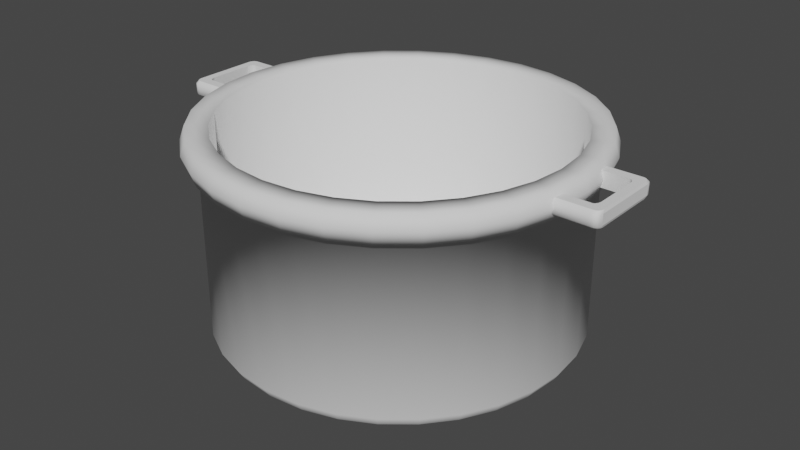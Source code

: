 # Source: m_petite_marmite.blend  (saved by Blender 3.6.13; exported with 4.5.12 LTS)
import bpy
from mathutils import Matrix  # noqa: F401  (used for matrix-valued properties, if any)

bpy.ops.wm.read_factory_settings(use_empty=True)
scene = bpy.context.scene
scene.name = 'Scene'

# ---- node groups
ng_auto_smooth = bpy.data.node_groups.new('Auto Smooth', 'GeometryNodeTree')
_s = ng_auto_smooth.interface.new_socket(name='Geometry', in_out='OUTPUT', socket_type='NodeSocketGeometry')
_s = ng_auto_smooth.interface.new_socket(name='Geometry', in_out='INPUT', socket_type='NodeSocketGeometry')
_s = ng_auto_smooth.interface.new_socket(name='Angle', in_out='INPUT', socket_type='NodeSocketFloat')
_s.subtype = 'ANGLE'
_s.min_value = 0.0
_s.max_value = 3.142
ng_auto_smooth.is_modifier = True
_N = ng_auto_smooth.nodes; _L = ng_auto_smooth.links
n0 = _N.new('NodeGroupOutput'); n0.name = 'Group Output'; n0.location = (480, -100)
n1 = _N.new('NodeGroupInput'); n1.name = 'Group Input'; n1.location = (-420, -300)
n2 = _N.new('NodeGroupInput'); n2.name = 'Group Input.001'; n2.location = (-60, -100)
n3 = _N.new('GeometryNodeSetShadeSmooth'); n3.name = 'Set Shade Smooth'; n3.location = (120, -100)
n3.domain = 'EDGE'
n4 = _N.new('GeometryNodeSetShadeSmooth'); n4.name = 'Set Shade Smooth.001'; n4.location = (300, -100)
n5 = _N.new('GeometryNodeInputMeshEdgeAngle'); n5.name = 'Edge Angle'; n5.location = (-420, -220)
n6 = _N.new('GeometryNodeInputEdgeSmooth'); n6.name = 'Is Edge Smooth'; n6.location = (-60, -160)
n7 = _N.new('GeometryNodeInputShadeSmooth'); n7.name = 'Is Face Smooth'; n7.location = (-240, -340)
n8 = _N.new('FunctionNodeBooleanMath'); n8.name = 'Boolean Math'; n8.location = (-60, -220)
n9 = _N.new('FunctionNodeCompare'); n9.name = 'Compare'; n9.location = (-240, -180)
n9.operation = 'LESS_EQUAL'
_L.new(n5.outputs[0], n9.inputs[0])
_L.new(n4.outputs[0], n0.inputs[0])
_L.new(n1.outputs[1], n9.inputs[1])
_L.new(n9.outputs[0], n8.inputs[0])
_L.new(n7.outputs[0], n8.inputs[1])
_L.new(n2.outputs[0], n3.inputs[0])
_L.new(n6.outputs[0], n3.inputs[1])
_L.new(n3.outputs[0], n4.inputs[0])
_L.new(n8.outputs[0], n3.inputs[2])
n0.is_active_output = True

# ---- world
world_world = bpy.data.worlds.new('World'); scene.world = world_world
world_world.use_nodes = True; world_world.node_tree.nodes.clear()
_N = world_world.node_tree.nodes; _L = world_world.node_tree.links
n0 = _N.new('ShaderNodeOutputWorld'); n0.name = 'World Output'; n0.location = (300, 300)
n1 = _N.new('ShaderNodeBackground'); n1.name = 'Background'; n1.location = (10, 300)
n1.inputs[0].default_value = (0.05088, 0.05088, 0.05088, 1.0)
_L.new(n1.outputs[0], n0.inputs[0])
n0.is_active_output = True
world_world.color = (0.05088, 0.05088, 0.05088)
world_world.use_sun_shadow = False
world_world.sun_shadow_jitter_overblur = 0.0

# ---- meshes
me_cylinder = bpy.data.meshes.new('Cylinder')
me_cylinder.from_pydata([(0.0, 1.0, -0.9515), (0.0, 0.9351, 0.1238), (0.1951, 0.9808, -0.9515), (0.1824, 0.9171, 0.1238), (0.3827, 0.9239, -0.9515), (0.3578, 0.8639, 0.1238), (0.5556, 0.8315, -0.9515), (0.5195, 0.7775, 0.1238), (0.7071, 0.7071, -0.9515), (0.6612, 0.6612, 0.1238), (0.8315, 0.5556, -0.9515), (0.7775, 0.5195, 0.1238), (0.9239, 0.3827, -0.9515), (0.8639, 0.3578, 0.1238), (0.9808, 0.1951, -0.9515), (0.9171, 0.1824, 0.1238), (1.0, 0.0, -0.9515), (0.9351, 0.0, 0.1238), (0.9808, -0.1951, -0.9515), (0.9171, -0.1824, 0.1238), (0.9239, -0.3827, -0.9515), (0.8639, -0.3578, 0.1238), (0.8315, -0.5556, -0.9515), (0.7775, -0.5195, 0.1238), (0.7071, -0.7071, -0.9515), (0.6612, -0.6612, 0.1238), (0.5556, -0.8315, -0.9515), (0.5195, -0.7775, 0.1238), (0.3827, -0.9239, -0.9515), (0.3578, -0.8639, 0.1238), (0.1951, -0.9808, -0.9515), (0.1824, -0.9171, 0.1238), (0.0, -1.0, -0.9515), (0.0, -0.9351, 0.1238), (-0.1951, -0.9808, -0.9515), (-0.1824, -0.9171, 0.1238), (-0.3827, -0.9239, -0.9515), (-0.3578, -0.8639, 0.1238), (-0.5556, -0.8315, -0.9515), (-0.5195, -0.7775, 0.1238), (-0.7071, -0.7071, -0.9515), (-0.6612, -0.6612, 0.1238), (-0.8315, -0.5556, -0.9515), (-0.7775, -0.5195, 0.1238), (-0.9239, -0.3827, -0.9515), (-0.8639, -0.3578, 0.1238), (-0.9808, -0.1951, -0.9515), (-0.9171, -0.1824, 0.1238), (-1.0, 0.0, -0.9515), (-0.9351, 0.0, 0.1238), (-0.9808, 0.1951, -0.9515), (-0.9171, 0.1824, 0.1238), (-0.9239, 0.3827, -0.9515), (-0.8639, 0.3578, 0.1238), (-0.8315, 0.5556, -0.9515), (-0.7775, 0.5195, 0.1238), (-0.7071, 0.7071, -0.9515), (-0.6612, 0.6612, 0.1238), (-0.5556, 0.8315, -0.9515), (-0.5195, 0.7775, 0.1238), (-0.3827, 0.9239, -0.9515), (-0.3578, 0.8639, 0.1238), (-0.1951, 0.9808, -0.9515), (-0.1824, 0.9171, 0.1238), (0.1951, 0.9808, 0.1238), (0.0, 1.0, 0.1238), (0.3827, 0.9239, 0.1238), (0.5556, 0.8315, 0.1238), (0.7071, 0.7071, 0.1238), (0.8315, 0.5556, 0.1238), (0.9239, 0.3827, 0.1238), (0.9808, 0.1951, 0.1238), (1.0, 0.0, 0.1238), (0.9808, -0.1951, 0.1238), (0.9239, -0.3827, 0.1238), (0.8315, -0.5556, 0.1238), (0.7071, -0.7071, 0.1238), (0.5556, -0.8315, 0.1238), (0.3827, -0.9239, 0.1238), (0.1951, -0.9808, 0.1238), (0.0, -1.0, 0.1238), (-0.1951, -0.9808, 0.1238), (-0.3827, -0.9239, 0.1238), (-0.5556, -0.8315, 0.1238), (-0.7071, -0.7071, 0.1238), (-0.8315, -0.5556, 0.1238), (-0.9239, -0.3827, 0.1238), (-0.9808, -0.1951, 0.1238), (-1.0, 0.0, 0.1238), (-0.9808, 0.1951, 0.1238), (-0.9239, 0.3827, 0.1238), (-0.8315, 0.5556, 0.1238), (-0.7071, 0.7071, 0.1238), (-0.5556, 0.8315, 0.1238), (-0.3827, 0.9239, 0.1238), (-0.1951, 0.9808, 0.1238), (0.1824, 0.9171, -0.8254), (2.915e-09, 0.9351, -0.8254), (0.3578, 0.8639, -0.8254), (0.5195, 0.7775, -0.8254), (0.6612, 0.6612, -0.8254), (0.7775, 0.5195, -0.8254), (0.8639, 0.3578, -0.8254), (0.9171, 0.1824, -0.8254), (0.9351, 0.0, -0.8254), (0.9171, -0.1824, -0.8254), (0.8639, -0.3578, -0.8254), (0.7775, -0.5195, -0.8254), (0.6612, -0.6612, -0.8254), (0.5195, -0.7775, -0.8254), (0.3578, -0.8639, -0.8254), (0.1824, -0.9171, -0.8254), (2.915e-09, -0.9351, -0.8254), (-0.1824, -0.9171, -0.8254), (-0.3578, -0.8639, -0.8254), (-0.5195, -0.7775, -0.8254), (-0.6612, -0.6612, -0.8254), (-0.7775, -0.5195, -0.8254), (-0.8639, -0.3578, -0.8254), (-0.9171, -0.1824, -0.8254), (-0.9351, 0.0, -0.8254), (-0.9171, 0.1824, -0.8254), (-0.8639, 0.3578, -0.8254), (-0.7775, 0.5195, -0.8254), (-0.6612, 0.6612, -0.8254), (-0.5195, 0.7775, -0.8254), (-0.3578, 0.8639, -0.8254), (-0.1824, 0.9171, -0.8254), (0.0, 1.0, -0.01823), (0.1951, 0.9808, -0.01823), (0.3827, 0.9239, -0.01823), (0.5556, 0.8315, -0.01823), (0.7071, 0.7071, -0.01823), (0.8315, 0.5556, -0.01823), (0.9239, 0.3827, -0.01823), (0.9808, 0.1951, -0.01823), (1.0, 0.0, -0.01823), (0.9808, -0.1951, -0.01823), (0.9239, -0.3827, -0.01823), (0.8315, -0.5556, -0.01823), (0.7071, -0.7071, -0.01823), (0.5556, -0.8315, -0.01823), (0.3827, -0.9239, -0.01823), (0.1951, -0.9808, -0.01823), (0.0, -1.0, -0.01823), (-0.1951, -0.9808, -0.01823), (-0.3827, -0.9239, -0.01823), (-0.5556, -0.8315, -0.01823), (-0.7071, -0.7071, -0.01823), (-0.8315, -0.5556, -0.01823), (-0.9239, -0.3827, -0.01823), (-0.9808, -0.1951, -0.01823), (-1.0, 0.0, -0.01823), (-0.9808, 0.1951, -0.01823), (-0.9239, 0.3827, -0.01823), (-0.8315, 0.5556, -0.01823), (-0.7071, 0.7071, -0.01823), (-0.5556, 0.8315, -0.01823), (-0.3827, 0.9239, -0.01823), (-0.1951, 0.9808, -0.01823), (0.2053, 1.032, 0.1275), (-3.182e-10, 1.053, 0.1275), (-3.182e-10, 1.053, -0.02196), (0.4028, 0.9724, 0.1275), (0.5848, 0.8752, 0.1275), (0.7443, 0.7443, 0.1275), (0.8752, 0.5848, 0.1275), (0.9724, 0.4028, 0.1275), (1.032, 0.2053, 0.1275), (1.053, -3.917e-10, 0.1275), (1.032, -0.2053, 0.1275), (0.9724, -0.4028, 0.1275), (0.8752, -0.5848, 0.1275), (0.7443, -0.7443, 0.1275), (0.5848, -0.8752, 0.1275), (0.4028, -0.9724, 0.1275), (0.2053, -1.032, 0.1275), (-3.182e-10, -1.053, 0.1275), (-0.2053, -1.032, 0.1275), (-0.4028, -0.9724, 0.1275), (-0.5848, -0.8752, 0.1275), (-0.7443, -0.7443, 0.1275), (-0.8752, -0.5848, 0.1275), (-0.9724, -0.4028, 0.1275), (-1.032, -0.2053, 0.1275), (-1.053, -3.917e-10, 0.1275), (-1.032, 0.2053, 0.1275), (-0.9724, 0.4028, 0.1275), (-0.8752, 0.5848, 0.1275), (-0.7443, 0.7443, 0.1275), (-0.5848, 0.8752, 0.1275), (-0.4028, 0.9724, 0.1275), (-0.2053, 1.032, 0.1275), (0.2053, 1.032, -0.02196), (0.4028, 0.9724, -0.02196), (0.5848, 0.8752, -0.02196), (0.7443, 0.7443, -0.02196), (0.8752, 0.5848, -0.02196), (0.9724, 0.4028, -0.02196), (1.032, 0.2053, -0.02196), (1.053, -3.917e-10, -0.02196), (1.032, -0.2053, -0.02196), (0.9724, -0.4028, -0.02196), (0.8752, -0.5848, -0.02196), (0.7443, -0.7443, -0.02196), (0.5848, -0.8752, -0.02196), (0.4028, -0.9724, -0.02196), (0.2053, -1.032, -0.02196), (-3.182e-10, -1.053, -0.02196), (-0.2053, -1.032, -0.02196), (-0.4028, -0.9724, -0.02196), (-0.5848, -0.8752, -0.02196), (-0.7443, -0.7443, -0.02196), (-0.8752, -0.5848, -0.02196), (-0.9724, -0.4028, -0.02196), (-1.032, -0.2053, -0.02196), (-1.053, -3.917e-10, -0.02196), (-1.032, 0.2053, -0.02196), (-0.9724, 0.4028, -0.02196), (-0.8752, 0.5848, -0.02196), (-0.7443, 0.7443, -0.02196), (-0.5848, 0.8752, -0.02196), (-0.4028, 0.9724, -0.02196), (-0.2053, 1.032, -0.02196), (2.162e-10, 1.079, 0.05277), (0.2104, 1.058, 0.05277), (0.4128, 0.9965, 0.05277), (0.5993, 0.8969, 0.05277), (0.7627, 0.7627, 0.05277), (0.8969, 0.5993, 0.05277), (0.9965, 0.4128, 0.05277), (1.058, 0.2104, 0.05277), (1.079, -4.937e-10, 0.05277), (1.058, -0.2104, 0.05277), (0.9965, -0.4128, 0.05277), (0.8969, -0.5993, 0.05277), (0.7627, -0.7627, 0.05277), (0.5993, -0.8969, 0.05277), (0.4128, -0.9965, 0.05277), (0.2104, -1.058, 0.05277), (2.162e-10, -1.079, 0.05277), (-0.2104, -1.058, 0.05277), (-0.4128, -0.9965, 0.05277), (-0.5993, -0.8969, 0.05277), (-0.7627, -0.7627, 0.05277), (-0.8969, -0.5993, 0.05277), (-0.9965, -0.4128, 0.05277), (-1.058, -0.2104, 0.05277), (-1.079, -4.937e-10, 0.05277), (-1.058, 0.2104, 0.05277), (-0.9965, 0.4128, 0.05277), (-0.8969, 0.5993, 0.05277), (-0.7627, 0.7627, 0.05277), (-0.5993, 0.8969, 0.05277), (-0.4128, 0.9965, 0.05277), (-0.2104, 1.058, 0.05277), (2.385e-10, 0.9021, -1.055), (0.176, 0.8847, -1.055), (0.3452, 0.8334, -1.055), (0.5012, 0.75, -1.055), (0.6379, 0.6379, -1.055), (0.75, 0.5012, -1.055), (0.8334, 0.3452, -1.055), (0.8847, 0.176, -1.055), (0.9021, 1.459e-09, -1.055), (0.8847, -0.176, -1.055), (0.8334, -0.3452, -1.055), (0.75, -0.5012, -1.055), (0.6379, -0.6379, -1.055), (0.5012, -0.75, -1.055), (0.3452, -0.8334, -1.055), (0.176, -0.8847, -1.055), (2.385e-10, -0.9021, -1.055), (-0.176, -0.8847, -1.055), (-0.3452, -0.8334, -1.055), (-0.5012, -0.75, -1.055), (-0.6379, -0.6379, -1.055), (-0.75, -0.5012, -1.055), (-0.8334, -0.3452, -1.055), (-0.8847, -0.176, -1.055), (-0.9021, 1.459e-09, -1.055), (-0.8847, 0.176, -1.055), (-0.8334, 0.3452, -1.055), (-0.75, 0.5012, -1.055), (-0.6379, 0.6379, -1.055), (-0.5012, 0.75, -1.055), (-0.3452, 0.8334, -1.055), (-0.176, 0.8847, -1.055), (-0.8945, -0.3705, -1.003), (-0.805, -0.5379, -1.003), (-0.1889, 0.9496, -1.003), (-0.3705, 0.8945, -1.003), (0.9496, -0.1889, -1.003), (0.9682, 7.428e-10, -1.003), (-0.3705, -0.8945, -1.003), (-0.1889, -0.9496, -1.003), (-0.805, 0.5379, -1.003), (-0.8945, 0.3705, -1.003), (0.805, 0.5379, -1.003), (0.6846, 0.6846, -1.003), (0.3705, -0.8945, -1.003), (0.5379, -0.805, -1.003), (-0.9496, -0.1889, -1.003), (0.1889, 0.9496, -1.003), (1.549e-10, 0.9682, -1.003), (0.8945, -0.3705, -1.003), (-0.5379, -0.805, -1.003), (-0.6846, 0.6846, -1.003), (0.8945, 0.3705, -1.003), (0.1889, -0.9496, -1.003), (-0.9682, 7.428e-10, -1.003), (0.3705, 0.8945, -1.003), (0.805, -0.5379, -1.003), (-0.6846, -0.6846, -1.003), (-0.5379, 0.805, -1.003), (0.9496, 0.1889, -1.003), (1.549e-10, -0.9682, -1.003), (-0.9496, 0.1889, -1.003), (0.5379, 0.805, -1.003), (0.6846, -0.6846, -1.003)], [], [(142, 141, 205, 206), (76, 77, 174, 173), (143, 142, 206, 207), (67, 68, 165, 164), (93, 94, 191, 190), (144, 143, 207, 208), (84, 85, 182, 181), (145, 144, 208, 209), (75, 76, 173, 172), (146, 145, 209, 210), (66, 67, 164, 163), (92, 93, 190, 189), (147, 146, 210, 211), (83, 84, 181, 180), (148, 147, 211, 212), (74, 75, 172, 171), (64, 66, 163, 160), (149, 148, 212, 213), (91, 92, 189, 188), (150, 149, 213, 214), (82, 83, 180, 179), (151, 150, 214, 215), (73, 74, 171, 170), (152, 151, 215, 216), (90, 91, 188, 187), (65, 64, 160, 161), (153, 152, 216, 217), (81, 82, 179, 178), (154, 153, 217, 218), (72, 73, 170, 169), (51, 49, 120, 121), (155, 154, 218, 219), (129, 128, 162, 193), (289, 288, 278, 277), (1, 3, 64, 65), (3, 5, 66, 64), (5, 7, 67, 66), (7, 9, 68, 67), (9, 11, 69, 68), (11, 13, 70, 69), (13, 15, 71, 70), (15, 17, 72, 71), (17, 19, 73, 72), (19, 21, 74, 73), (21, 23, 75, 74), (23, 25, 76, 75), (25, 27, 77, 76), (27, 29, 78, 77), (29, 31, 79, 78), (31, 33, 80, 79), (33, 35, 81, 80), (35, 37, 82, 81), (37, 39, 83, 82), (39, 41, 84, 83), (41, 43, 85, 84), (43, 45, 86, 85), (45, 47, 87, 86), (47, 49, 88, 87), (49, 51, 89, 88), (51, 53, 90, 89), (53, 55, 91, 90), (55, 57, 92, 91), (57, 59, 93, 92), (59, 61, 94, 93), (61, 63, 95, 94), (63, 1, 65, 95), (96, 97, 127, 126, 125, 124, 123, 122, 121, 120, 119, 118, 117, 116, 115, 114, 113, 112, 111, 110, 109, 108, 107, 106, 105, 104, 103, 102, 101, 100, 99, 98), (25, 23, 107, 108), (53, 51, 121, 122), (27, 25, 108, 109), (55, 53, 122, 123), (29, 27, 109, 110), (3, 1, 97, 96), (57, 55, 123, 124), (31, 29, 110, 111), (5, 3, 96, 98), (59, 57, 124, 125), (33, 31, 111, 112), (7, 5, 98, 99), (61, 59, 125, 126), (35, 33, 112, 113), (9, 7, 99, 100), (63, 61, 126, 127), (37, 35, 113, 114), (11, 9, 100, 101), (1, 63, 127, 97), (39, 37, 114, 115), (13, 11, 101, 102), (41, 39, 115, 116), (15, 13, 102, 103), (43, 41, 116, 117), (17, 15, 103, 104), (45, 43, 117, 118), (19, 17, 104, 105), (47, 45, 118, 119), (21, 19, 105, 106), (49, 47, 119, 120), (23, 21, 106, 107), (62, 159, 128, 0), (60, 158, 159, 62), (58, 157, 158, 60), (56, 156, 157, 58), (54, 155, 156, 56), (52, 154, 155, 54), (50, 153, 154, 52), (48, 152, 153, 50), (46, 151, 152, 48), (44, 150, 151, 46), (42, 149, 150, 44), (40, 148, 149, 42), (38, 147, 148, 40), (36, 146, 147, 38), (34, 145, 146, 36), (32, 144, 145, 34), (30, 143, 144, 32), (28, 142, 143, 30), (26, 141, 142, 28), (24, 140, 141, 26), (22, 139, 140, 24), (20, 138, 139, 22), (18, 137, 138, 20), (16, 136, 137, 18), (14, 135, 136, 16), (12, 134, 135, 14), (10, 133, 134, 12), (8, 132, 133, 10), (6, 131, 132, 8), (4, 130, 131, 6), (2, 129, 130, 4), (0, 128, 129, 2), (224, 161, 160, 225), (225, 160, 163, 226), (226, 163, 164, 227), (227, 164, 165, 228), (228, 165, 166, 229), (229, 166, 167, 230), (230, 167, 168, 231), (231, 168, 169, 232), (232, 169, 170, 233), (233, 170, 171, 234), (234, 171, 172, 235), (235, 172, 173, 236), (236, 173, 174, 237), (237, 174, 175, 238), (238, 175, 176, 239), (239, 176, 177, 240), (240, 177, 178, 241), (241, 178, 179, 242), (242, 179, 180, 243), (243, 180, 181, 244), (244, 181, 182, 245), (245, 182, 183, 246), (246, 183, 184, 247), (247, 184, 185, 248), (248, 185, 186, 249), (249, 186, 187, 250), (250, 187, 188, 251), (251, 188, 189, 252), (252, 189, 190, 253), (253, 190, 191, 254), (254, 191, 192, 255), (255, 192, 161, 224), (85, 86, 183, 182), (141, 140, 204, 205), (94, 95, 192, 191), (140, 139, 203, 204), (68, 69, 166, 165), (77, 78, 175, 174), (139, 138, 202, 203), (86, 87, 184, 183), (138, 137, 201, 202), (95, 65, 161, 192), (137, 136, 200, 201), (69, 70, 167, 166), (78, 79, 176, 175), (136, 135, 199, 200), (87, 88, 185, 184), (135, 134, 198, 199), (134, 133, 197, 198), (70, 71, 168, 167), (128, 159, 223, 162), (79, 80, 177, 176), (133, 132, 196, 197), (159, 158, 222, 223), (88, 89, 186, 185), (132, 131, 195, 196), (158, 157, 221, 222), (131, 130, 194, 195), (71, 72, 169, 168), (157, 156, 220, 221), (80, 81, 178, 177), (130, 129, 193, 194), (156, 155, 219, 220), (89, 90, 187, 186), (223, 255, 224, 162), (222, 254, 255, 223), (221, 253, 254, 222), (220, 252, 253, 221), (219, 251, 252, 220), (218, 250, 251, 219), (217, 249, 250, 218), (216, 248, 249, 217), (215, 247, 248, 216), (214, 246, 247, 215), (213, 245, 246, 214), (212, 244, 245, 213), (211, 243, 244, 212), (210, 242, 243, 211), (209, 241, 242, 210), (208, 240, 241, 209), (207, 239, 240, 208), (206, 238, 239, 207), (205, 237, 238, 206), (204, 236, 237, 205), (203, 235, 236, 204), (202, 234, 235, 203), (201, 233, 234, 202), (200, 232, 233, 201), (199, 231, 232, 200), (198, 230, 231, 199), (197, 229, 230, 198), (196, 228, 229, 197), (195, 227, 228, 196), (194, 226, 227, 195), (193, 225, 226, 194), (162, 224, 225, 193), (256, 257, 258, 259, 260, 261, 262, 263, 264, 265, 266, 267, 268, 269, 270, 271, 272, 273, 274, 275, 276, 277, 278, 279, 280, 281, 282, 283, 284, 285, 286, 287), (291, 290, 287, 286), (293, 292, 265, 264), (295, 294, 274, 273), (297, 296, 283, 282), (299, 298, 261, 260), (301, 300, 270, 269), (288, 302, 279, 278), (304, 303, 257, 256), (290, 304, 256, 287), (292, 305, 266, 265), (294, 306, 275, 274), (296, 307, 284, 283), (298, 308, 262, 261), (300, 309, 271, 270), (302, 310, 280, 279), (303, 311, 258, 257), (305, 312, 267, 266), (306, 313, 276, 275), (307, 314, 285, 284), (308, 315, 263, 262), (309, 316, 272, 271), (310, 317, 281, 280), (311, 318, 259, 258), (312, 319, 268, 267), (313, 289, 277, 276), (314, 291, 286, 285), (315, 293, 264, 263), (316, 295, 273, 272), (317, 297, 282, 281), (318, 299, 260, 259), (319, 301, 269, 268), (24, 26, 301, 319), (6, 8, 299, 318), (50, 52, 297, 317), (32, 34, 295, 316), (14, 16, 293, 315), (58, 60, 291, 314), (40, 42, 289, 313), (22, 24, 319, 312), (4, 6, 318, 311), (48, 50, 317, 310), (30, 32, 316, 309), (12, 14, 315, 308), (56, 58, 314, 307), (38, 40, 313, 306), (20, 22, 312, 305), (2, 4, 311, 303), (46, 48, 310, 302), (28, 30, 309, 300), (10, 12, 308, 298), (54, 56, 307, 296), (36, 38, 306, 294), (18, 20, 305, 292), (62, 0, 304, 290), (0, 2, 303, 304), (44, 46, 302, 288), (26, 28, 300, 301), (8, 10, 298, 299), (52, 54, 296, 297), (34, 36, 294, 295), (16, 18, 292, 293), (60, 62, 290, 291), (42, 44, 288, 289)])
me_cylinder.polygons.foreach_set('use_smooth', [True] * 290)
_uv = me_cylinder.uv_layers.new(name='UVMap')
_uv.uv.foreach_set('vector', [0.5625, 0.9368, 0.5938, 0.9368, 0.5938, 0.9368, 0.5625, 0.9368, 0.4197, 0.08029, 0.3833, 0.05045, 0.3833, 0.05045, 0.4197, 0.08029, 0.5312, 0.9368, 0.5625, 0.9368, 0.5625, 0.9368, 0.5312, 0.9368, 0.3833, 0.4496, 0.4197, 0.4197, 0.4197, 0.4197, 0.3833, 0.4496, 0.1167, 0.4496, 0.1582, 0.4717, 0.1582, 0.4717, 0.1167, 0.4496, 0.5, 0.9368, 0.5312, 0.9368, 0.5312, 0.9368, 0.5, 0.9368, 0.08029, 0.08029, 0.05045, 0.1167, 0.05045, 0.1167, 0.08029, 0.08029, 0.4688, 0.9368, 0.5, 0.9368, 0.5, 0.9368, 0.4688, 0.9368, 0.4496, 0.1167, 0.4197, 0.08029, 0.4197, 0.08029, 0.4496, 0.1167, 0.4375, 0.9368, 0.4688, 0.9368, 0.4688, 0.9368, 0.4375, 0.9368, 0.3418, 0.4717, 0.3833, 0.4496, 0.3833, 0.4496, 0.3418, 0.4717, 0.08029, 0.4197, 0.1167, 0.4496, 0.1167, 0.4496, 0.08029, 0.4197, 0.4062, 0.9368, 0.4375, 0.9368, 0.4375, 0.9368, 0.4062, 0.9368, 0.1167, 0.05045, 0.08029, 0.08029, 0.08029, 0.08029, 0.1167, 0.05045, 0.375, 0.9368, 0.4062, 0.9368, 0.4062, 0.9368, 0.375, 0.9368, 0.4717, 0.1582, 0.4496, 0.1167, 0.4496, 0.1167, 0.4717, 0.1582, 0.2968, 0.4854, 0.3418, 0.4717, 0.3418, 0.4717, 0.2968, 0.4854, 0.3438, 0.9368, 0.375, 0.9368, 0.375, 0.9368, 0.3438, 0.9368, 0.05045, 0.3833, 0.08029, 0.4197, 0.08029, 0.4197, 0.05045, 0.3833, 0.3125, 0.9368, 0.3438, 0.9368, 0.3438, 0.9368, 0.3125, 0.9368, 0.1582, 0.02827, 0.1167, 0.05045, 0.1167, 0.05045, 0.1582, 0.02827, 0.2812, 0.9368, 0.3125, 0.9368, 0.3125, 0.9368, 0.2812, 0.9368, 0.4854, 0.2032, 0.4717, 0.1582, 0.4717, 0.1582, 0.4854, 0.2032, 0.25, 0.9368, 0.2812, 0.9368, 0.2812, 0.9368, 0.25, 0.9368, 0.02827, 0.3418, 0.05045, 0.3833, 0.05045, 0.3833, 0.02827, 0.3418, 0.25, 0.49, 0.2968, 0.4854, 0.2968, 0.4854, 0.25, 0.49, 0.2188, 0.9368, 0.25, 0.9368, 0.25, 0.9368, 0.2188, 0.9368, 0.2032, 0.01461, 0.1582, 0.02827, 0.1582, 0.02827, 0.2032, 0.01461, 0.1875, 0.9368, 0.2188, 0.9368, 0.2188, 0.9368, 0.1875, 0.9368, 0.49, 0.25, 0.4854, 0.2032, 0.4854, 0.2032, 0.49, 0.25, 0.0299, 0.2938, 0.02559, 0.25, 0.02559, 0.25, 0.0299, 0.2938, 0.1562, 0.9368, 0.1875, 0.9368, 0.1875, 0.9368, 0.1562, 0.9368, 0.9688, 0.9368, 1.0, 0.9368, 1.0, 0.9368, 0.9688, 0.9368, 0.3438, 0.5, 0.3125, 0.5, 0.3125, 0.5, 0.3438, 0.5, 0.25, 0.4744, 0.2938, 0.4701, 0.2968, 0.4854, 0.25, 0.49, 0.2938, 0.4701, 0.3359, 0.4573, 0.3418, 0.4717, 0.2968, 0.4854, 0.3359, 0.4573, 0.3747, 0.4366, 0.3833, 0.4496, 0.3418, 0.4717, 0.3747, 0.4366, 0.4087, 0.4087, 0.4197, 0.4197, 0.3833, 0.4496, 0.4087, 0.4087, 0.4366, 0.3747, 0.4496, 0.3833, 0.4197, 0.4197, 0.4366, 0.3747, 0.4573, 0.3359, 0.4717, 0.3418, 0.4496, 0.3833, 0.4573, 0.3359, 0.4701, 0.2938, 0.4854, 0.2968, 0.4717, 0.3418, 0.4701, 0.2938, 0.4744, 0.25, 0.49, 0.25, 0.4854, 0.2968, 0.4744, 0.25, 0.4701, 0.2062, 0.4854, 0.2032, 0.49, 0.25, 0.4701, 0.2062, 0.4573, 0.1641, 0.4717, 0.1582, 0.4854, 0.2032, 0.4573, 0.1641, 0.4366, 0.1253, 0.4496, 0.1167, 0.4717, 0.1582, 0.4366, 0.1253, 0.4087, 0.09132, 0.4197, 0.08029, 0.4496, 0.1167, 0.4087, 0.09132, 0.3747, 0.06341, 0.3833, 0.05045, 0.4197, 0.08029, 0.3747, 0.06341, 0.3359, 0.04267, 0.3418, 0.02827, 0.3833, 0.05045, 0.3359, 0.04267, 0.2938, 0.0299, 0.2968, 0.01461, 0.3418, 0.02827, 0.2938, 0.0299, 0.25, 0.02559, 0.25, 0.01, 0.2968, 0.01461, 0.25, 0.02559, 0.2062, 0.0299, 0.2032, 0.01461, 0.25, 0.01, 0.2062, 0.0299, 0.1641, 0.04267, 0.1582, 0.02827, 0.2032, 0.01461, 0.1641, 0.04267, 0.1253, 0.06341, 0.1167, 0.05045, 0.1582, 0.02827, 0.1253, 0.06341, 0.09132, 0.09132, 0.08029, 0.08029, 0.1167, 0.05045, 0.09132, 0.09132, 0.06341, 0.1253, 0.05045, 0.1167, 0.08029, 0.08029, 0.06341, 0.1253, 0.04267, 0.1641, 0.02827, 0.1582, 0.05045, 0.1167, 0.04267, 0.1641, 0.0299, 0.2062, 0.01461, 0.2032, 0.02827, 0.1582, 0.0299, 0.2062, 0.02559, 0.25, 0.01, 0.25, 0.01461, 0.2032, 0.02559, 0.25, 0.0299, 0.2938, 0.01461, 0.2968, 0.01, 0.25, 0.0299, 0.2938, 0.04267, 0.3359, 0.02827, 0.3418, 0.01461, 0.2968, 0.04267, 0.3359, 0.06341, 0.3747, 0.05045, 0.3833, 0.02827, 0.3418, 0.06341, 0.3747, 0.09132, 0.4087, 0.08029, 0.4197, 0.05045, 0.3833, 0.09132, 0.4087, 0.1253, 0.4366, 0.1167, 0.4496, 0.08029, 0.4197, 0.1253, 0.4366, 0.1641, 0.4573, 0.1582, 0.4717, 0.1167, 0.4496, 0.1641, 0.4573, 0.2062, 0.4701, 0.2032, 0.4854, 0.1582, 0.4717, 0.2062, 0.4701, 0.25, 0.4744, 0.25, 0.49, 0.2032, 0.4854, 0.2938, 0.4701, 0.25, 0.4744, 0.2062, 0.4701, 0.1641, 0.4573, 0.1253, 0.4366, 0.09132, 0.4087, 0.06341, 0.3747, 0.04267, 0.3359, 0.0299, 0.2938, 0.02559, 0.25, 0.0299, 0.2062, 0.04267, 0.1641, 0.06341, 0.1253, 0.09132, 0.09132, 0.1253, 0.06341, 0.1641, 0.04267, 0.2062, 0.0299, 0.25, 0.02559, 0.2938, 0.0299, 0.3359, 0.04267, 0.3747, 0.06341, 0.4087, 0.09132, 0.4366, 0.1253, 0.4573, 0.1641, 0.4701, 0.2062, 0.4744, 0.25, 0.4701, 0.2938, 0.4573, 0.3359, 0.4366, 0.3747, 0.4087, 0.4087, 0.3747, 0.4366, 0.3359, 0.4573, 0.4087, 0.09132, 0.4366, 0.1253, 0.4366, 0.1253, 0.4087, 0.09132, 0.04267, 0.3359, 0.0299, 0.2938, 0.0299, 0.2938, 0.04267, 0.3359, 0.3747, 0.06341, 0.4087, 0.09132, 0.4087, 0.09132, 0.3747, 0.06341, 0.06341, 0.3747, 0.04267, 0.3359, 0.04267, 0.3359, 0.06341, 0.3747, 0.3359, 0.04267, 0.3747, 0.06341, 0.3747, 0.06341, 0.3359, 0.04267, 0.2938, 0.4701, 0.25, 0.4744, 0.25, 0.4744, 0.2938, 0.4701, 0.09132, 0.4087, 0.06341, 0.3747, 0.06341, 0.3747, 0.09132, 0.4087, 0.2938, 0.0299, 0.3359, 0.04267, 0.3359, 0.04267, 0.2938, 0.0299, 0.3359, 0.4573, 0.2938, 0.4701, 0.2938, 0.4701, 0.3359, 0.4573, 0.1253, 0.4366, 0.09132, 0.4087, 0.09132, 0.4087, 0.1253, 0.4366, 0.25, 0.02559, 0.2938, 0.0299, 0.2938, 0.0299, 0.25, 0.02559, 0.3747, 0.4366, 0.3359, 0.4573, 0.3359, 0.4573, 0.3747, 0.4366, 0.1641, 0.4573, 0.1253, 0.4366, 0.1253, 0.4366, 0.1641, 0.4573, 0.2062, 0.0299, 0.25, 0.02559, 0.25, 0.02559, 0.2062, 0.0299, 0.4087, 0.4087, 0.3747, 0.4366, 0.3747, 0.4366, 0.4087, 0.4087, 0.2062, 0.4701, 0.1641, 0.4573, 0.1641, 0.4573, 0.2062, 0.4701, 0.1641, 0.04267, 0.2062, 0.0299, 0.2062, 0.0299, 0.1641, 0.04267, 0.4366, 0.3747, 0.4087, 0.4087, 0.4087, 0.4087, 0.4366, 0.3747, 0.25, 0.4744, 0.2062, 0.4701, 0.2062, 0.4701, 0.25, 0.4744, 0.1253, 0.06341, 0.1641, 0.04267, 0.1641, 0.04267, 0.1253, 0.06341, 0.4573, 0.3359, 0.4366, 0.3747, 0.4366, 0.3747, 0.4573, 0.3359, 0.09132, 0.09132, 0.1253, 0.06341, 0.1253, 0.06341, 0.09132, 0.09132, 0.4701, 0.2938, 0.4573, 0.3359, 0.4573, 0.3359, 0.4701, 0.2938, 0.06341, 0.1253, 0.09132, 0.09132, 0.09132, 0.09132, 0.06341, 0.1253, 0.4744, 0.25, 0.4701, 0.2938, 0.4701, 0.2938, 0.4744, 0.25, 0.04267, 0.1641, 0.06341, 0.1253, 0.06341, 0.1253, 0.04267, 0.1641, 0.4701, 0.2062, 0.4744, 0.25, 0.4744, 0.25, 0.4701, 0.2062, 0.0299, 0.2062, 0.04267, 0.1641, 0.04267, 0.1641, 0.0299, 0.2062, 0.4573, 0.1641, 0.4701, 0.2062, 0.4701, 0.2062, 0.4573, 0.1641, 0.02559, 0.25, 0.0299, 0.2062, 0.0299, 0.2062, 0.02559, 0.25, 0.4366, 0.1253, 0.4573, 0.1641, 0.4573, 0.1641, 0.4366, 0.1253, 0.03125, 0.5, 0.03125, 0.9368, 0.0, 0.9368, 0.0, 0.5, 0.0625, 0.5, 0.0625, 0.9368, 0.03125, 0.9368, 0.03125, 0.5, 0.09375, 0.5, 0.09375, 0.9368, 0.0625, 0.9368, 0.0625, 0.5, 0.125, 0.5, 0.125, 0.9368, 0.09375, 0.9368, 0.09375, 0.5, 0.1562, 0.5, 0.1562, 0.9368, 0.125, 0.9368, 0.125, 0.5, 0.1875, 0.5, 0.1875, 0.9368, 0.1562, 0.9368, 0.1562, 0.5, 0.2188, 0.5, 0.2188, 0.9368, 0.1875, 0.9368, 0.1875, 0.5, 0.25, 0.5, 0.25, 0.9368, 0.2188, 0.9368, 0.2188, 0.5, 0.2812, 0.5, 0.2812, 0.9368, 0.25, 0.9368, 0.25, 0.5, 0.3125, 0.5, 0.3125, 0.9368, 0.2812, 0.9368, 0.2812, 0.5, 0.3438, 0.5, 0.3438, 0.9368, 0.3125, 0.9368, 0.3125, 0.5, 0.375, 0.5, 0.375, 0.9368, 0.3438, 0.9368, 0.3438, 0.5, 0.4062, 0.5, 0.4062, 0.9368, 0.375, 0.9368, 0.375, 0.5, 0.4375, 0.5, 0.4375, 0.9368, 0.4062, 0.9368, 0.4062, 0.5, 0.4688, 0.5, 0.4688, 0.9368, 0.4375, 0.9368, 0.4375, 0.5, 0.5, 0.5, 0.5, 0.9368, 0.4688, 0.9368, 0.4688, 0.5, 0.5312, 0.5, 0.5312, 0.9368, 0.5, 0.9368, 0.5, 0.5, 0.5625, 0.5, 0.5625, 0.9368, 0.5312, 0.9368, 0.5312, 0.5, 0.5938, 0.5, 0.5938, 0.9368, 0.5625, 0.9368, 0.5625, 0.5, 0.625, 0.5, 0.625, 0.9368, 0.5938, 0.9368, 0.5938, 0.5, 0.6562, 0.5, 0.6562, 0.9368, 0.625, 0.9368, 0.625, 0.5, 0.6875, 0.5, 0.6875, 0.9368, 0.6562, 0.9368, 0.6562, 0.5, 0.7188, 0.5, 0.7188, 0.9368, 0.6875, 0.9368, 0.6875, 0.5, 0.75, 0.5, 0.75, 0.9368, 0.7188, 0.9368, 0.7188, 0.5, 0.7812, 0.5, 0.7812, 0.9368, 0.75, 0.9368, 0.75, 0.5, 0.8125, 0.5, 0.8125, 0.9368, 0.7812, 0.9368, 0.7812, 0.5, 0.8438, 0.5, 0.8438, 0.9368, 0.8125, 0.9368, 0.8125, 0.5, 0.875, 0.5, 0.875, 0.9368, 0.8438, 0.9368, 0.8438, 0.5, 0.9062, 0.5, 0.9062, 0.9368, 0.875, 0.9368, 0.875, 0.5, 0.9375, 0.5, 0.9375, 0.9368, 0.9062, 0.9368, 0.9062, 0.5, 0.9688, 0.5, 0.9688, 0.9368, 0.9375, 0.9368, 0.9375, 0.5, 1.0, 0.5, 1.0, 0.9368, 0.9688, 0.9368, 0.9688, 0.5, 1.0, 0.9684, 1.0, 1.0, 0.9688, 1.0, 0.9688, 0.9684, 0.9688, 0.9684, 0.9688, 1.0, 0.9375, 1.0, 0.9375, 0.9684, 0.9375, 0.9684, 0.9375, 1.0, 0.9062, 1.0, 0.9062, 0.9684, 0.9062, 0.9684, 0.9062, 1.0, 0.875, 1.0, 0.875, 0.9684, 0.875, 0.9684, 0.875, 1.0, 0.8438, 1.0, 0.8438, 0.9684, 0.8438, 0.9684, 0.8438, 1.0, 0.8125, 1.0, 0.8125, 0.9684, 0.8125, 0.9684, 0.8125, 1.0, 0.7812, 1.0, 0.7812, 0.9684, 0.7812, 0.9684, 0.7812, 1.0, 0.75, 1.0, 0.75, 0.9684, 0.75, 0.9684, 0.75, 1.0, 0.7188, 1.0, 0.7188, 0.9684, 0.7188, 0.9684, 0.7188, 1.0, 0.6875, 1.0, 0.6875, 0.9684, 0.6875, 0.9684, 0.6875, 1.0, 0.6562, 1.0, 0.6562, 0.9684, 0.6562, 0.9684, 0.6562, 1.0, 0.625, 1.0, 0.625, 0.9684, 0.625, 0.9684, 0.625, 1.0, 0.5938, 1.0, 0.5938, 0.9684, 0.5938, 0.9684, 0.5938, 1.0, 0.5625, 1.0, 0.5625, 0.9684, 0.5625, 0.9684, 0.5625, 1.0, 0.5312, 1.0, 0.5312, 0.9684, 0.5312, 0.9684, 0.5312, 1.0, 0.5, 1.0, 0.5, 0.9684, 0.5, 0.9684, 0.5, 1.0, 0.4688, 1.0, 0.4688, 0.9684, 0.4688, 0.9684, 0.4688, 1.0, 0.4375, 1.0, 0.4375, 0.9684, 0.4375, 0.9684, 0.4375, 1.0, 0.4062, 1.0, 0.4062, 0.9684, 0.4062, 0.9684, 0.4062, 1.0, 0.375, 1.0, 0.375, 0.9684, 0.375, 0.9684, 0.375, 1.0, 0.3438, 1.0, 0.3438, 0.9684, 0.3438, 0.9684, 0.3438, 1.0, 0.3125, 1.0, 0.3125, 0.9684, 0.3125, 0.9684, 0.3125, 1.0, 0.2812, 1.0, 0.2812, 0.9684, 0.2812, 0.9684, 0.2812, 1.0, 0.25, 1.0, 0.25, 0.9684, 0.25, 0.9684, 0.25, 1.0, 0.2188, 1.0, 0.2188, 0.9684, 0.2188, 0.9684, 0.2188, 1.0, 0.1875, 1.0, 0.1875, 0.9684, 0.1875, 0.9684, 0.1875, 1.0, 0.1562, 1.0, 0.1562, 0.9684, 0.1562, 0.9684, 0.1562, 1.0, 0.125, 1.0, 0.125, 0.9684, 0.125, 0.9684, 0.125, 1.0, 0.09375, 1.0, 0.09375, 0.9684, 0.09375, 0.9684, 0.09375, 1.0, 0.0625, 1.0, 0.0625, 0.9684, 0.0625, 0.9684, 0.0625, 1.0, 0.03125, 1.0, 0.03125, 0.9684, 0.03125, 0.9684, 0.03125, 1.0, 0.0, 1.0, 0.0, 0.9684, 0.05045, 0.1167, 0.02827, 0.1582, 0.02827, 0.1582, 0.05045, 0.1167, 0.5938, 0.9368, 0.625, 0.9368, 0.625, 0.9368, 0.5938, 0.9368, 0.1582, 0.4717, 0.2032, 0.4854, 0.2032, 0.4854, 0.1582, 0.4717, 0.625, 0.9368, 0.6562, 0.9368, 0.6562, 0.9368, 0.625, 0.9368, 0.4197, 0.4197, 0.4496, 0.3833, 0.4496, 0.3833, 0.4197, 0.4197, 0.3833, 0.05045, 0.3418, 0.02827, 0.3418, 0.02827, 0.3833, 0.05045, 0.6562, 0.9368, 0.6875, 0.9368, 0.6875, 0.9368, 0.6562, 0.9368, 0.02827, 0.1582, 0.01461, 0.2032, 0.01461, 0.2032, 0.02827, 0.1582, 0.6875, 0.9368, 0.7188, 0.9368, 0.7188, 0.9368, 0.6875, 0.9368, 0.2032, 0.4854, 0.25, 0.49, 0.25, 0.49, 0.2032, 0.4854, 0.7188, 0.9368, 0.75, 0.9368, 0.75, 0.9368, 0.7188, 0.9368, 0.4496, 0.3833, 0.4717, 0.3418, 0.4717, 0.3418, 0.4496, 0.3833, 0.3418, 0.02827, 0.2968, 0.01461, 0.2968, 0.01461, 0.3418, 0.02827, 0.75, 0.9368, 0.7812, 0.9368, 0.7812, 0.9368, 0.75, 0.9368, 0.01461, 0.2032, 0.01, 0.25, 0.01, 0.25, 0.01461, 0.2032, 0.7812, 0.9368, 0.8125, 0.9368, 0.8125, 0.9368, 0.7812, 0.9368, 0.8125, 0.9368, 0.8438, 0.9368, 0.8438, 0.9368, 0.8125, 0.9368, 0.4717, 0.3418, 0.4854, 0.2968, 0.4854, 0.2968, 0.4717, 0.3418, 0.0, 0.9368, 0.03125, 0.9368, 0.03125, 0.9368, 0.0, 0.9368, 0.2968, 0.01461, 0.25, 0.01, 0.25, 0.01, 0.2968, 0.01461, 0.8438, 0.9368, 0.875, 0.9368, 0.875, 0.9368, 0.8438, 0.9368, 0.03125, 0.9368, 0.0625, 0.9368, 0.0625, 0.9368, 0.03125, 0.9368, 0.01, 0.25, 0.01461, 0.2968, 0.01461, 0.2968, 0.01, 0.25, 0.875, 0.9368, 0.9062, 0.9368, 0.9062, 0.9368, 0.875, 0.9368, 0.0625, 0.9368, 0.09375, 0.9368, 0.09375, 0.9368, 0.0625, 0.9368, 0.9062, 0.9368, 0.9375, 0.9368, 0.9375, 0.9368, 0.9062, 0.9368, 0.4854, 0.2968, 0.49, 0.25, 0.49, 0.25, 0.4854, 0.2968, 0.09375, 0.9368, 0.125, 0.9368, 0.125, 0.9368, 0.09375, 0.9368, 0.25, 0.01, 0.2032, 0.01461, 0.2032, 0.01461, 0.25, 0.01, 0.9375, 0.9368, 0.9688, 0.9368, 0.9688, 0.9368, 0.9375, 0.9368, 0.125, 0.9368, 0.1562, 0.9368, 0.1562, 0.9368, 0.125, 0.9368, 0.01461, 0.2968, 0.02827, 0.3418, 0.02827, 0.3418, 0.01461, 0.2968, 0.03125, 0.9368, 0.03125, 0.9684, 0.0, 0.9684, 0.0, 0.9368, 0.0625, 0.9368, 0.0625, 0.9684, 0.03125, 0.9684, 0.03125, 0.9368, 0.09375, 0.9368, 0.09375, 0.9684, 0.0625, 0.9684, 0.0625, 0.9368, 0.125, 0.9368, 0.125, 0.9684, 0.09375, 0.9684, 0.09375, 0.9368, 0.1562, 0.9368, 0.1562, 0.9684, 0.125, 0.9684, 0.125, 0.9368, 0.1875, 0.9368, 0.1875, 0.9684, 0.1562, 0.9684, 0.1562, 0.9368, 0.2188, 0.9368, 0.2188, 0.9684, 0.1875, 0.9684, 0.1875, 0.9368, 0.25, 0.9368, 0.25, 0.9684, 0.2188, 0.9684, 0.2188, 0.9368, 0.2812, 0.9368, 0.2812, 0.9684, 0.25, 0.9684, 0.25, 0.9368, 0.3125, 0.9368, 0.3125, 0.9684, 0.2812, 0.9684, 0.2812, 0.9368, 0.3438, 0.9368, 0.3438, 0.9684, 0.3125, 0.9684, 0.3125, 0.9368, 0.375, 0.9368, 0.375, 0.9684, 0.3438, 0.9684, 0.3438, 0.9368, 0.4062, 0.9368, 0.4062, 0.9684, 0.375, 0.9684, 0.375, 0.9368, 0.4375, 0.9368, 0.4375, 0.9684, 0.4062, 0.9684, 0.4062, 0.9368, 0.4688, 0.9368, 0.4688, 0.9684, 0.4375, 0.9684, 0.4375, 0.9368, 0.5, 0.9368, 0.5, 0.9684, 0.4688, 0.9684, 0.4688, 0.9368, 0.5312, 0.9368, 0.5312, 0.9684, 0.5, 0.9684, 0.5, 0.9368, 0.5625, 0.9368, 0.5625, 0.9684, 0.5312, 0.9684, 0.5312, 0.9368, 0.5938, 0.9368, 0.5938, 0.9684, 0.5625, 0.9684, 0.5625, 0.9368, 0.625, 0.9368, 0.625, 0.9684, 0.5938, 0.9684, 0.5938, 0.9368, 0.6562, 0.9368, 0.6562, 0.9684, 0.625, 0.9684, 0.625, 0.9368, 0.6875, 0.9368, 0.6875, 0.9684, 0.6562, 0.9684, 0.6562, 0.9368, 0.7188, 0.9368, 0.7188, 0.9684, 0.6875, 0.9684, 0.6875, 0.9368, 0.75, 0.9368, 0.75, 0.9684, 0.7188, 0.9684, 0.7188, 0.9368, 0.7812, 0.9368, 0.7812, 0.9684, 0.75, 0.9684, 0.75, 0.9368, 0.8125, 0.9368, 0.8125, 0.9684, 0.7812, 0.9684, 0.7812, 0.9368, 0.8438, 0.9368, 0.8438, 0.9684, 0.8125, 0.9684, 0.8125, 0.9368, 0.875, 0.9368, 0.875, 0.9684, 0.8438, 0.9684, 0.8438, 0.9368, 0.9062, 0.9368, 0.9062, 0.9684, 0.875, 0.9684, 0.875, 0.9368, 0.9375, 0.9368, 0.9375, 0.9684, 0.9062, 0.9684, 0.9062, 0.9368, 0.9688, 0.9368, 0.9688, 0.9684, 0.9375, 0.9684, 0.9375, 0.9368, 1.0, 0.9368, 1.0, 0.9684, 0.9688, 0.9684, 0.9688, 0.9368, 0.75, 0.49, 0.7968, 0.4854, 0.8418, 0.4717, 0.8833, 0.4496, 0.9197, 0.4197, 0.9496, 0.3833, 0.9717, 0.3418, 0.9854, 0.2968, 0.99, 0.25, 0.9854, 0.2032, 0.9717, 0.1582, 0.9496, 0.1167, 0.9197, 0.08029, 0.8833, 0.05045, 0.8418, 0.02827, 0.7968, 0.01461, 0.75, 0.01, 0.7032, 0.01461, 0.6582, 0.02827, 0.6167, 0.05045, 0.5803, 0.08029, 0.5504, 0.1167, 0.5283, 0.1582, 0.5146, 0.2032, 0.51, 0.25, 0.5146, 0.2968, 0.5283, 0.3418, 0.5504, 0.3833, 0.5803, 0.4197, 0.6167, 0.4496, 0.6582, 0.4717, 0.7032, 0.4854, 0.0625, 0.5, 0.03125, 0.5, 0.03125, 0.5, 0.0625, 0.5, 0.75, 0.5, 0.7188, 0.5, 0.7188, 0.5, 0.75, 0.5, 0.4687, 0.5, 0.4375, 0.5, 0.4375, 0.5, 0.4688, 0.5, 0.1875, 0.5, 0.1562, 0.5, 0.1562, 0.5, 0.1875, 0.5, 0.875, 0.5, 0.8437, 0.5, 0.8438, 0.5, 0.875, 0.5, 0.5938, 0.5, 0.5625, 0.5, 0.5625, 0.5, 0.5938, 0.5, 0.3125, 0.5, 0.2812, 0.5, 0.2812, 0.5, 0.3125, 0.5, 1.0, 0.5, 0.9687, 0.5, 0.9688, 0.5, 1.0, 0.5, 0.03125, 0.5, 0.0, 0.5, 0.0, 0.5, 0.03125, 0.5, 0.7188, 0.5, 0.6875, 0.5, 0.6875, 0.5, 0.7188, 0.5, 0.4375, 0.5, 0.4062, 0.5, 0.4062, 0.5, 0.4375, 0.5, 0.1562, 0.5, 0.125, 0.5, 0.125, 0.5, 0.1562, 0.5, 0.8437, 0.5, 0.8125, 0.5, 0.8125, 0.5, 0.8438, 0.5, 0.5625, 0.5, 0.5312, 0.5, 0.5312, 0.5, 0.5625, 0.5, 0.2812, 0.5, 0.25, 0.5, 0.25, 0.5, 0.2812, 0.5, 0.9687, 0.5, 0.9375, 0.5, 0.9375, 0.5, 0.9688, 0.5, 0.6875, 0.5, 0.6562, 0.5, 0.6562, 0.5, 0.6875, 0.5, 0.4062, 0.5, 0.375, 0.5, 0.375, 0.5, 0.4062, 0.5, 0.125, 0.5, 0.09375, 0.5, 0.09375, 0.5, 0.125, 0.5, 0.8125, 0.5, 0.7812, 0.5, 0.7812, 0.5, 0.8125, 0.5, 0.5312, 0.5, 0.5, 0.5, 0.5, 0.5, 0.5312, 0.5, 0.25, 0.5, 0.2188, 0.5, 0.2188, 0.5, 0.25, 0.5, 0.9375, 0.5, 0.9062, 0.5, 0.9062, 0.5, 0.9375, 0.5, 0.6562, 0.5, 0.625, 0.5, 0.625, 0.5, 0.6562, 0.5, 0.375, 0.5, 0.3438, 0.5, 0.3438, 0.5, 0.375, 0.5, 0.09375, 0.5, 0.0625, 0.5, 0.0625, 0.5, 0.09375, 0.5, 0.7812, 0.5, 0.75, 0.5, 0.75, 0.5, 0.7812, 0.5, 0.5, 0.5, 0.4687, 0.5, 0.4688, 0.5, 0.5, 0.5, 0.2188, 0.5, 0.1875, 0.5, 0.1875, 0.5, 0.2188, 0.5, 0.9062, 0.5, 0.875, 0.5, 0.875, 0.5, 0.9062, 0.5, 0.625, 0.5, 0.5938, 0.5, 0.5938, 0.5, 0.625, 0.5, 0.625, 0.5, 0.5938, 0.5, 0.5938, 0.5, 0.625, 0.5, 0.9062, 0.5, 0.875, 0.5, 0.875, 0.5, 0.9062, 0.5, 0.2188, 0.5, 0.1875, 0.5, 0.1875, 0.5, 0.2188, 0.5, 0.5, 0.5, 0.4688, 0.5, 0.4687, 0.5, 0.5, 0.5, 0.7812, 0.5, 0.75, 0.5, 0.75, 0.5, 0.7812, 0.5, 0.09375, 0.5, 0.0625, 0.5, 0.0625, 0.5, 0.09375, 0.5, 0.375, 0.5, 0.3438, 0.5, 0.3438, 0.5, 0.375, 0.5, 0.6562, 0.5, 0.625, 0.5, 0.625, 0.5, 0.6562, 0.5, 0.9375, 0.5, 0.9062, 0.5, 0.9062, 0.5, 0.9375, 0.5, 0.25, 0.5, 0.2188, 0.5, 0.2188, 0.5, 0.25, 0.5, 0.5312, 0.5, 0.5, 0.5, 0.5, 0.5, 0.5312, 0.5, 0.8125, 0.5, 0.7812, 0.5, 0.7812, 0.5, 0.8125, 0.5, 0.125, 0.5, 0.09375, 0.5, 0.09375, 0.5, 0.125, 0.5, 0.4062, 0.5, 0.375, 0.5, 0.375, 0.5, 0.4062, 0.5, 0.6875, 0.5, 0.6562, 0.5, 0.6562, 0.5, 0.6875, 0.5, 0.9688, 0.5, 0.9375, 0.5, 0.9375, 0.5, 0.9687, 0.5, 0.2812, 0.5, 0.25, 0.5, 0.25, 0.5, 0.2812, 0.5, 0.5625, 0.5, 0.5312, 0.5, 0.5312, 0.5, 0.5625, 0.5, 0.8438, 0.5, 0.8125, 0.5, 0.8125, 0.5, 0.8437, 0.5, 0.1562, 0.5, 0.125, 0.5, 0.125, 0.5, 0.1562, 0.5, 0.4375, 0.5, 0.4062, 0.5, 0.4062, 0.5, 0.4375, 0.5, 0.7188, 0.5, 0.6875, 0.5, 0.6875, 0.5, 0.7188, 0.5, 0.03125, 0.5, 0.0, 0.5, 0.0, 0.5, 0.03125, 0.5, 1.0, 0.5, 0.9688, 0.5, 0.9687, 0.5, 1.0, 0.5, 0.3125, 0.5, 0.2812, 0.5, 0.2812, 0.5, 0.3125, 0.5, 0.5938, 0.5, 0.5625, 0.5, 0.5625, 0.5, 0.5938, 0.5, 0.875, 0.5, 0.8438, 0.5, 0.8437, 0.5, 0.875, 0.5, 0.1875, 0.5, 0.1562, 0.5, 0.1562, 0.5, 0.1875, 0.5, 0.4688, 0.5, 0.4375, 0.5, 0.4375, 0.5, 0.4687, 0.5, 0.75, 0.5, 0.7188, 0.5, 0.7188, 0.5, 0.75, 0.5, 0.0625, 0.5, 0.03125, 0.5, 0.03125, 0.5, 0.0625, 0.5, 0.3438, 0.5, 0.3125, 0.5, 0.3125, 0.5, 0.3438, 0.5])
me_cylinder.update()
me_cube_001 = bpy.data.meshes.new('Cube.001')
me_cube_001.from_pydata([(1.36, -1.0, -0.9484), (1.36, -1.0, 1.052), (1.36, 1.0, -0.9484), (1.36, 1.0, 1.052), (-0.6397, 0.752, -0.9484), (-0.6397, -0.752, -0.9484), (-0.6397, -0.752, 1.052), (-0.6397, 0.752, 1.052), (9.037, 1.0, 1.052), (9.084, 1.0, -0.9484), (8.939, 0.752, -0.9484), (8.705, -0.752, 1.052), (8.855, -1.0, 1.052), (8.863, -1.0, -0.9484), (8.705, -0.752, -0.9484), (8.939, 0.752, 1.052), (0.6719, -1.0, -0.9484), (-0.6397, -0.8373, -0.9484), (0.17, -0.9876, -0.9484), (-0.2556, -0.9524, -0.9484), (-0.5399, -0.8996, -0.9484), (-0.6397, -0.8373, 1.052), (0.6719, -1.0, 1.052), (-0.5399, -0.8996, 1.052), (-0.2556, -0.9524, 1.052), (0.17, -0.9876, 1.052), (-0.6397, 0.8373, -0.9484), (0.6719, 1.0, -0.9484), (-0.5399, 0.8996, -0.9484), (-0.2556, 0.9524, -0.9484), (0.17, 0.9876, -0.9484), (0.6719, 1.0, 1.052), (-0.6397, 0.8373, 1.052), (0.17, 0.9876, 1.052), (-0.2556, 0.9524, 1.052), (-0.5399, 0.8996, 1.052), (1.348, -0.586, -0.9484), (2.404, -0.752, -0.9484), (1.342, -0.7747, -0.9484), (1.156, -0.752, -0.9484), (1.508, -0.669, -0.9484), (1.886, -0.7297, -0.9484), (2.255, 0.752, -0.9484), (1.348, 0.586, -0.9484), (1.026, 0.752, -0.9484), (1.342, 0.7868, -0.9484), (1.886, 0.7297, -0.9484), (1.508, 0.669, -0.9484), (1.348, 0.586, 1.052), (2.24, 0.752, 1.052), (1.342, 0.918, 1.052), (1.156, 0.752, 1.052), (1.508, 0.669, 1.052), (1.886, 0.7297, 1.052), (2.404, -0.752, 1.052), (1.348, -0.586, 1.052), (0.3068, -0.752, 1.052), (1.342, -0.9999, 1.052), (1.886, -0.7297, 1.052), (1.508, -0.669, 1.052), (1.307, 1.081, 0.7156), (1.307, 1.081, -0.6124), (1.307, -1.081, 0.7156), (1.307, -1.081, -0.6124), (-0.8555, -0.8132, 0.7156), (-0.8555, -0.8132, -0.6124), (-0.8555, 0.8132, 0.7156), (-0.8555, 0.8132, -0.6124), (8.921, 1.081, 0.7156), (9.061, 1.081, -0.6124), (8.858, -1.081, 0.7156), (8.773, -1.081, -0.6124), (8.69, 0.7566, 0.7281), (8.69, 0.7566, -0.5999), (8.456, -0.7539, 0.7156), (8.456, -0.7539, -0.6124), (0.563, -1.081, -0.6124), (0.563, -1.081, 0.7156), (0.02016, -1.068, 0.7156), (0.02016, -1.068, -0.6124), (-0.44, -1.03, 0.7156), (-0.44, -1.03, -0.6124), (-0.7475, -0.9729, 0.7156), (-0.7475, -0.9729, -0.6124), (-0.8555, -0.9055, 0.7156), (-0.8555, -0.9055, -0.6124), (0.563, 1.081, 0.7156), (0.563, 1.081, -0.6124), (0.02016, 1.068, -0.6124), (0.02016, 1.068, 0.7156), (-0.44, 1.03, -0.6124), (-0.44, 1.03, 0.7156), (-0.7475, 0.9729, -0.6124), (-0.7475, 0.9729, 0.7156), (-0.8555, 0.9055, -0.6124), (-0.8555, 0.9055, 0.7156), (1.344, 0.589, 0.7156), (1.344, 0.589, -0.6124), (2.245, 0.7565, -0.6124), (2.245, 0.7565, 0.7156), (2.436, -0.7539, 0.7156), (2.436, -0.7539, -0.6124), (1.876, -0.7298, -0.6124), (1.876, -0.7298, 0.7156), (1.307, 1.081, 0.05163), (1.307, -1.081, 0.05163), (-0.8555, -0.8132, 0.05163), (-0.8555, 0.8132, 0.05163), (8.689, 1.081, 0.05163), (8.435, -1.081, 0.05163), (8.084, 0.7566, 0.06408), (8.011, -0.7539, 0.05163), (0.563, -1.081, 0.05163), (0.02016, -1.068, 0.05163), (-0.44, -1.03, 0.05163), (-0.7475, -0.9729, 0.05163), (-0.8555, -0.9055, 0.05163), (0.563, 1.081, 0.05163), (0.02016, 1.068, 0.05163), (-0.44, 1.03, 0.05163), (-0.7475, 0.9729, 0.05163), (-0.8555, 0.9055, 0.05163), (1.344, 0.589, 0.05163), (2.245, 0.7565, 0.05163), (2.436, -0.7539, 0.05163), (1.876, -0.7298, 0.05163)], [], [(48, 51, 7, 6, 56, 55), (3, 31, 33, 34, 35, 32, 7, 51, 50), (86, 31, 3, 60), (54, 57, 1, 12, 11), (66, 7, 32, 95), (63, 0, 13, 71), (4, 44, 43, 36, 39, 5), (62, 1, 22, 77), (64, 6, 7, 66), (26, 28, 29, 30, 27, 2, 45, 44, 4), (5, 39, 38, 0, 16, 18, 19, 20, 17), (42, 45, 2, 9, 10), (57, 56, 6, 21, 23, 24, 25, 22, 1), (60, 3, 8, 68), (3, 50, 49, 15, 8), (77, 22, 25, 78), (78, 25, 24, 80), (80, 24, 23, 82), (82, 23, 21, 84), (87, 27, 30, 88), (88, 30, 29, 90), (90, 29, 28, 92), (92, 28, 26, 94), (84, 21, 6, 64), (36, 40, 41, 37, 38, 39), (42, 46, 47, 43, 44, 45), (48, 52, 53, 49, 50, 51), (54, 58, 59, 55, 56, 57), (0, 38, 37, 14, 13), (17, 85, 65, 5), (116, 84, 64, 106), (35, 93, 95, 32), (120, 92, 94, 121), (34, 91, 93, 35), (119, 90, 92, 120), (33, 89, 91, 34), (118, 88, 90, 119), (31, 86, 89, 33), (117, 87, 88, 118), (20, 83, 85, 17), (115, 82, 84, 116), (19, 81, 83, 20), (114, 80, 82, 115), (18, 79, 81, 19), (113, 78, 80, 114), (16, 76, 79, 18), (112, 77, 78, 113), (2, 61, 69, 9), (104, 60, 68, 108), (5, 65, 67, 4), (106, 64, 66, 107), (0, 63, 76, 16), (105, 62, 77, 112), (1, 62, 70, 12), (105, 63, 71, 109), (4, 67, 94, 26), (107, 66, 95, 121), (27, 87, 61, 2), (117, 86, 60, 104), (97, 122, 96, 48, 55, 36, 43), (73, 110, 72, 15, 49, 99, 123, 98, 42, 10), (87, 117, 104, 61), (67, 107, 121, 94), (14, 37, 101, 124, 100, 54, 11, 74, 111, 75), (62, 105, 109, 70), (63, 105, 112, 76), (65, 106, 107, 67), (61, 104, 108, 69), (76, 112, 113, 79), (79, 113, 114, 81), (81, 114, 115, 83), (83, 115, 116, 85), (86, 117, 118, 89), (89, 118, 119, 91), (91, 119, 120, 93), (93, 120, 121, 95), (85, 116, 106, 65), (42, 98, 123, 99, 49, 53, 46), (46, 53, 52, 47), (43, 47, 52, 48, 96, 122, 97), (37, 41, 102, 125, 103, 58, 54, 100, 124, 101), (40, 59, 58, 103, 125, 102, 41), (36, 55, 59, 40)])
me_cube_001.polygons.foreach_set('use_smooth', [True] * 83)
_uv = me_cube_001.uv_layers.new(name='UVMap')
_uv.uv.foreach_set('vector', [0.625, 0.5925, 0.6458, 0.5833, 0.875, 0.5833, 0.875, 0.6667, 0.741, 0.6667, 0.625, 0.6575, 0.625, 0.5, 0.711, 0.5, 0.7738, 0.5042, 0.827, 0.516, 0.8625, 0.5337, 0.875, 0.5547, 0.875, 0.5833, 0.6458, 0.5833, 0.625, 0.5276, 0.5417, 0.414, 0.625, 0.414, 0.625, 0.5, 0.5417, 0.5, 0.625, 0.6667, 0.625, 0.75, 0.625, 0.75, 0.625, 0.75, 0.625, 0.6667, 0.5417, 0.1667, 0.625, 0.1667, 0.625, 0.1953, 0.5417, 0.1953, 0.4583, 0.75, 0.375, 0.75, 0.375, 0.75, 0.4583, 0.75, 0.125, 0.5833, 0.259, 0.5833, 0.375, 0.5925, 0.375, 0.6575, 0.3542, 0.6667, 0.125, 0.6667, 0.5417, 0.75, 0.625, 0.75, 0.625, 0.836, 0.5417, 0.836, 0.5417, 0.08333, 0.625, 0.08333, 0.625, 0.1667, 0.5417, 0.1667, 0.125, 0.5547, 0.1375, 0.5337, 0.173, 0.516, 0.2262, 0.5042, 0.289, 0.5, 0.375, 0.5, 0.375, 0.5, 0.259, 0.5833, 0.125, 0.5833, 0.125, 0.6667, 0.3542, 0.6667, 0.375, 0.7224, 0.375, 0.75, 0.289, 0.75, 0.2262, 0.7458, 0.173, 0.734, 0.1375, 0.7163, 0.125, 0.6953, 0.375, 0.5833, 0.375, 0.5, 0.375, 0.5, 0.375, 0.5, 0.375, 0.5833, 0.625, 0.75, 0.741, 0.6667, 0.875, 0.6667, 0.875, 0.6953, 0.8625, 0.7163, 0.827, 0.734, 0.7738, 0.7458, 0.711, 0.75, 0.625, 0.75, 0.5417, 0.5, 0.625, 0.5, 0.625, 0.5, 0.5417, 0.5, 0.625, 0.5, 0.625, 0.5276, 0.625, 0.5833, 0.625, 0.5833, 0.625, 0.5, 0.5417, 0.836, 0.625, 0.836, 0.625, 0.8988, 0.5417, 0.8988, 0.5417, 0.8988, 0.625, 0.8988, 0.625, 1.0, 0.5417, 1.0, 0.5417, 0.0, 0.625, 0.0, 0.625, 0.03374, 0.5417, 0.03374, 0.5417, 0.03374, 0.625, 0.03374, 0.625, 0.05465, 0.5417, 0.05465, 0.4583, 0.414, 0.375, 0.414, 0.375, 0.3512, 0.4583, 0.3512, 0.4583, 0.3512, 0.375, 0.3512, 0.375, 0.25, 0.4583, 0.25, 0.4583, 0.25, 0.375, 0.25, 0.375, 0.2163, 0.4583, 0.2163, 0.4583, 0.2163, 0.375, 0.2163, 0.375, 0.1953, 0.4583, 0.1953, 0.5417, 0.05465, 0.625, 0.05465, 0.625, 0.08333, 0.5417, 0.08333, 0.375, 0.6575, 0.375, 0.6621, 0.375, 0.6654, 0.375, 0.6667, 0.375, 0.7224, 0.3542, 0.6667, 0.375, 0.5833, 0.375, 0.5833, 0.375, 0.5833, 0.375, 0.5833, 0.259, 0.5833, 0.375, 0.5, 0.625, 0.5925, 0.625, 0.5879, 0.625, 0.5846, 0.625, 0.5833, 0.625, 0.5276, 0.6458, 0.5833, 0.625, 0.6667, 0.625, 0.6667, 0.625, 0.6667, 0.625, 0.6667, 0.741, 0.6667, 0.625, 0.75, 0.375, 0.75, 0.375, 0.7224, 0.375, 0.6667, 0.375, 0.6667, 0.375, 0.75, 0.375, 0.05465, 0.4583, 0.05465, 0.4583, 0.08333, 0.375, 0.08333, 0.5, 0.05465, 0.5417, 0.05465, 0.5417, 0.08333, 0.5, 0.08333, 0.625, 0.2163, 0.5417, 0.2163, 0.5417, 0.1953, 0.625, 0.1953, 0.5, 0.2163, 0.4583, 0.2163, 0.4583, 0.1953, 0.5, 0.1953, 0.625, 0.25, 0.5417, 0.25, 0.5417, 0.2163, 0.625, 0.2163, 0.5, 0.25, 0.4583, 0.25, 0.4583, 0.2163, 0.5, 0.2163, 0.625, 0.3512, 0.5417, 0.3512, 0.5417, 0.25, 0.625, 0.25, 0.5, 0.3512, 0.4583, 0.3512, 0.4583, 0.25, 0.5, 0.25, 0.625, 0.414, 0.5417, 0.414, 0.5417, 0.3512, 0.625, 0.3512, 0.5, 0.414, 0.4583, 0.414, 0.4583, 0.3512, 0.5, 0.3512, 0.375, 0.03374, 0.4583, 0.03374, 0.4583, 0.05465, 0.375, 0.05465, 0.5, 0.03374, 0.5417, 0.03374, 0.5417, 0.05465, 0.5, 0.05465, 0.375, 0.0, 0.4583, 0.0, 0.4583, 0.03374, 0.375, 0.03374, 0.5, 0.0, 0.5417, 0.0, 0.5417, 0.03374, 0.5, 0.03374, 0.375, 0.8988, 0.4583, 0.8988, 0.4583, 1.0, 0.375, 1.0, 0.5, 0.8988, 0.5417, 0.8988, 0.5417, 1.0, 0.5, 1.0, 0.375, 0.836, 0.4583, 0.836, 0.4583, 0.8988, 0.375, 0.8988, 0.5, 0.836, 0.5417, 0.836, 0.5417, 0.8988, 0.5, 0.8988, 0.375, 0.5, 0.4583, 0.5, 0.4583, 0.5, 0.375, 0.5, 0.5, 0.5, 0.5417, 0.5, 0.5417, 0.5, 0.5, 0.5, 0.375, 0.08333, 0.4583, 0.08333, 0.4583, 0.1667, 0.375, 0.1667, 0.5, 0.08333, 0.5417, 0.08333, 0.5417, 0.1667, 0.5, 0.1667, 0.375, 0.75, 0.4583, 0.75, 0.4583, 0.836, 0.375, 0.836, 0.5, 0.75, 0.5417, 0.75, 0.5417, 0.836, 0.5, 0.836, 0.625, 0.75, 0.5417, 0.75, 0.5417, 0.75, 0.625, 0.75, 0.5, 0.75, 0.4583, 0.75, 0.4583, 0.75, 0.5, 0.75, 0.375, 0.1667, 0.4583, 0.1667, 0.4583, 0.1953, 0.375, 0.1953, 0.5, 0.1667, 0.5417, 0.1667, 0.5417, 0.1953, 0.5, 0.1953, 0.375, 0.414, 0.4583, 0.414, 0.4583, 0.5, 0.375, 0.5, 0.5, 0.414, 0.5417, 0.414, 0.5417, 0.5, 0.5, 0.5, 0.4583, 0.5925, 0.5, 0.5925, 0.5417, 0.5925, 0.625, 0.5925, 0.625, 0.6575, 0.375, 0.6575, 0.375, 0.5925, 0.4583, 0.5833, 0.5, 0.5833, 0.5417, 0.5833, 0.625, 0.5833, 0.625, 0.5833, 0.5417, 0.5833, 0.5, 0.5833, 0.4583, 0.5833, 0.375, 0.5833, 0.375, 0.5833, 0.4583, 0.414, 0.5, 0.414, 0.5, 0.5, 0.4583, 0.5, 0.4583, 0.1667, 0.5, 0.1667, 0.5, 0.1953, 0.4583, 0.1953, 0.375, 0.6667, 0.375, 0.6667, 0.4583, 0.6667, 0.5, 0.6667, 0.5417, 0.6667, 0.625, 0.6667, 0.625, 0.6667, 0.5417, 0.6667, 0.5, 0.6667, 0.4583, 0.6667, 0.5417, 0.75, 0.5, 0.75, 0.5, 0.75, 0.5417, 0.75, 0.4583, 0.75, 0.5, 0.75, 0.5, 0.836, 0.4583, 0.836, 0.4583, 0.08333, 0.5, 0.08333, 0.5, 0.1667, 0.4583, 0.1667, 0.4583, 0.5, 0.5, 0.5, 0.5, 0.5, 0.4583, 0.5, 0.4583, 0.836, 0.5, 0.836, 0.5, 0.8988, 0.4583, 0.8988, 0.4583, 0.8988, 0.5, 0.8988, 0.5, 1.0, 0.4583, 1.0, 0.4583, 0.0, 0.5, 0.0, 0.5, 0.03374, 0.4583, 0.03374, 0.4583, 0.03374, 0.5, 0.03374, 0.5, 0.05465, 0.4583, 0.05465, 0.5417, 0.414, 0.5, 0.414, 0.5, 0.3512, 0.5417, 0.3512, 0.5417, 0.3512, 0.5, 0.3512, 0.5, 0.25, 0.5417, 0.25, 0.5417, 0.25, 0.5, 0.25, 0.5, 0.2163, 0.5417, 0.2163, 0.5417, 0.2163, 0.5, 0.2163, 0.5, 0.1953, 0.5417, 0.1953, 0.4583, 0.05465, 0.5, 0.05465, 0.5, 0.08333, 0.4583, 0.08333, 0.375, 0.5833, 0.4583, 0.5833, 0.5, 0.5833, 0.5417, 0.5833, 0.625, 0.5833, 0.625, 0.5846, 0.375, 0.5833, 0.375, 0.5833, 0.625, 0.5846, 0.625, 0.5879, 0.375, 0.5833, 0.375, 0.5925, 0.375, 0.5833, 0.625, 0.5879, 0.625, 0.5925, 0.5417, 0.5925, 0.5, 0.5925, 0.4583, 0.5925, 0.375, 0.6667, 0.375, 0.6667, 0.4583, 0.6667, 0.5, 0.6667, 0.5417, 0.6667, 0.625, 0.6667, 0.625, 0.6667, 0.5417, 0.6667, 0.5, 0.6667, 0.4583, 0.6667, 0.375, 0.6621, 0.625, 0.6667, 0.625, 0.6667, 0.5417, 0.6667, 0.5, 0.6667, 0.4583, 0.6667, 0.375, 0.6667, 0.375, 0.6575, 0.625, 0.6575, 0.625, 0.6667, 0.375, 0.6621])
me_cube_001.update()

# ---- objects
ob_m_petite_marmite_1 = bpy.data.objects.new('m_petite_marmite_1', me_cylinder)
ob_m_petite_marmite_2 = bpy.data.objects.new('m_petite_marmite_2', me_cube_001)

# ---- transforms, parenting, visibility, modifiers, constraints
ob_m_petite_marmite_1.location = (0.0, 0.0, 1.004)
ob_m_petite_marmite_2.location = (1.247, -0.003608, 1.059)
ob_m_petite_marmite_2.scale = (-0.02317, -0.2129, -0.04297)
_m = ob_m_petite_marmite_2.modifiers.new('Mirror', 'MIRROR')
_m.mirror_object = ob_m_petite_marmite_1
_m = ob_m_petite_marmite_2.modifiers.new('Auto Smooth', 'NODES')
_m.node_group = ng_auto_smooth
_gi = [s.identifier for s in ng_auto_smooth.interface.items_tree if s.item_type == 'SOCKET' and s.in_out == 'INPUT']
_m[_gi[1]] = 0.5236  # Angle

# ---- collection membership
scene.collection.objects.link(ob_m_petite_marmite_1)
scene.collection.objects.link(ob_m_petite_marmite_2)

# ---- scene / render settings (as saved in the file)
scene.frame_start = 1; scene.frame_end = 250; scene.frame_set(1)
scene.render.engine = 'BLENDER_EEVEE_NEXT'
scene.cycles.sampling_pattern = 'TABULATED_SOBOL'
scene.cycles.use_light_tree = False
scene.view_settings.view_transform = 'Filmic'
bpy.context.view_layer.update()

# ---- added for rendering (the .blend has no active camera and no usable light): camera, sun
cam_auto = bpy.data.cameras.new('AutoCamera')
cam_auto.lens = 50.0
cam_auto.sensor_width = 36.0
cam_auto.clip_end = 1000.0
ob_auto_camera = bpy.data.objects.new('AutoCamera', cam_auto)
scene.collection.objects.link(ob_auto_camera)
ob_auto_camera.location = (3.26793, -3.92152, 3.15453)
ob_auto_camera.rotation_euler = (1.09748, -7.21219e-08, 0.694738)
scene.camera = ob_auto_camera
light_auto_sun = bpy.data.lights.new('AutoSun', 'SUN')
light_auto_sun.energy = 3.0
light_auto_sun.angle = 0.0523599
ob_auto_sun = bpy.data.objects.new('AutoSun', light_auto_sun)
scene.collection.objects.link(ob_auto_sun)
ob_auto_sun.rotation_euler = (0.872665, 0.174533, 0.523599)
bpy.context.view_layer.update()

